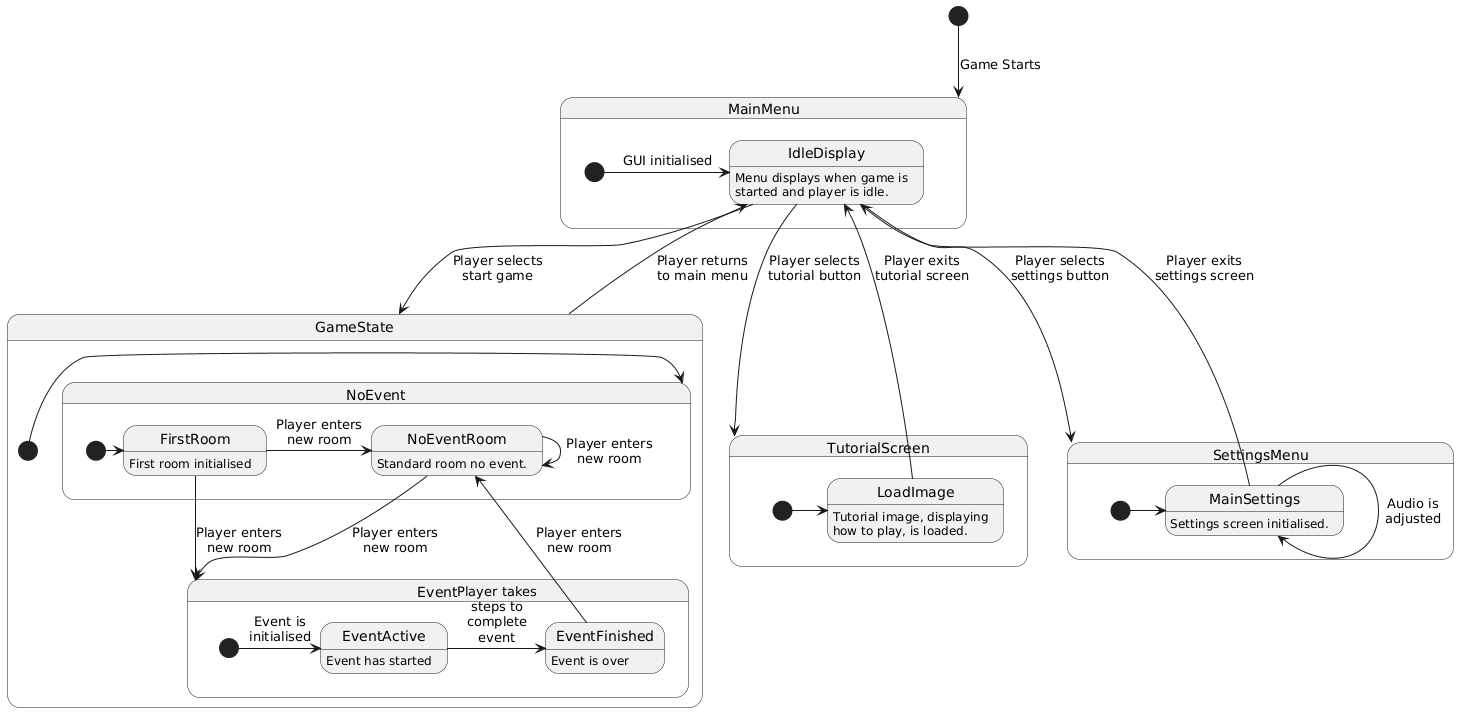

The diagram above was rendered by PlantUML. Its source (embedded in the PNG):
@startuml
skinparam MaxMessageSize 100

[*] --> MainMenu : Game Starts

state MainMenu {
    [*] -> IdleDisplay : GUI initialised
    IdleDisplay : Menu displays when game is
    IdleDisplay : started and player is idle.
}

state TutorialScreen {
    [*] -> LoadImage
    LoadImage : Tutorial image, displaying
    LoadImage : how to play, is loaded.
}

state SettingsMenu {
    [*] -> MainSettings
    MainSettings -> MainSettings : Audio is adjusted
    MainSettings : Settings screen initialised.
}

state GameState {
    [*] -> NoEvent
    state NoEvent {
        [*] -> FirstRoom
        FirstRoom -> NoEventRoom : Player enters new room
        FirstRoom : First room initialised
        NoEventRoom : Standard room no event.
    }

    state Event {
        [*] -> EventActive : Event is initialised
        EventActive -> EventFinished : Player takes steps to complete event
        EventActive : Event has started
        EventFinished : Event is over

    }
}

FirstRoom --> Event : Player enters new room
NoEventRoom --> Event : Player enters new room
NoEventRoom --> NoEventRoom : Player enters new room
EventFinished --> NoEventRoom : Player enters new room


IdleDisplay --> TutorialScreen : Player selects tutorial button
LoadImage --> IdleDisplay : Player exits tutorial screen
IdleDisplay --> SettingsMenu : Player selects settings button
MainSettings --> IdleDisplay : Player exits settings screen
IdleDisplay --> GameState : Player selects start game
GameState --> IdleDisplay : Player returns to main menu
@enduml